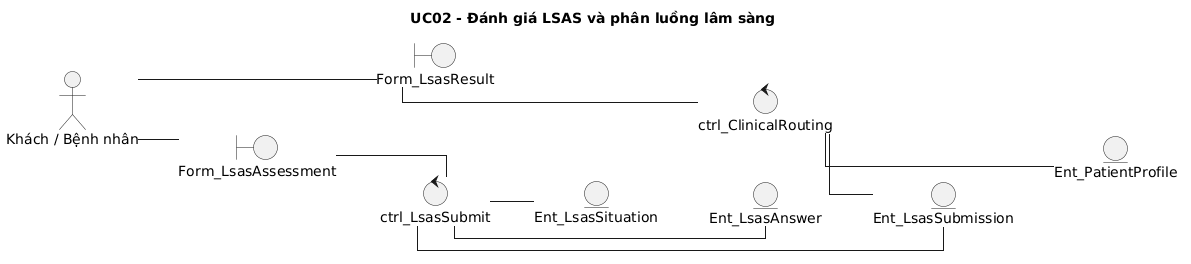

The diagram above was rendered by PlantUML. Its source (embedded in the PNG):
@startuml
skinparam defaultFontName "Times New Roman"
skinparam shadowing false
skinparam monochrome true
skinparam linetype ortho
skinparam nodesep 45
skinparam ranksep 40
title UC02 - Đánh giá LSAS và phân luồng lâm sàng
left to right direction
actor "Khách / Bệnh nhân" as A
boundary "Form_LsasAssessment" as B1
boundary "Form_LsasResult" as B2
control "ctrl_LsasSubmit" as C1
control "ctrl_ClinicalRouting" as C2
entity "Ent_LsasSituation" as E1
entity "Ent_LsasAnswer" as E2
entity "Ent_LsasSubmission" as E3
entity "Ent_PatientProfile" as E4
B1 -[hidden]down-> B2
C1 -[hidden]down-> C2
E1 -[hidden]down-> E2
E2 -[hidden]down-> E3
E3 -[hidden]down-> E4
A -- B1
A -- B2
B1 -- C1
B2 -- C2
C1 -- E1
C1 -- E2
C1 -- E3
C2 -- E3
C2 -- E4
@enduml